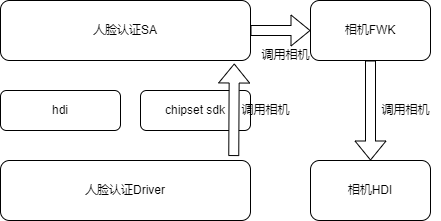

The diagram above was exported from draw.io. Its source (the exported page's mxGraphModel, read from the mxfile embedded in the PNG):
<mxGraphModel dx="1177" dy="675" grid="1" gridSize="10" guides="1" tooltips="1" connect="1" arrows="1" fold="1" page="1" pageScale="1" pageWidth="850" pageHeight="1100" math="0" shadow="0">
  <root>
    <mxCell id="0" />
    <mxCell id="1" parent="0" />
    <mxCell id="rl7gwNKEPBOP9t9CZkP8-1" value="人脸认证SA" style="rounded=1;whiteSpace=wrap;html=1;" vertex="1" parent="1">
      <mxGeometry x="60" y="310" width="250" height="60" as="geometry" />
    </mxCell>
    <mxCell id="rl7gwNKEPBOP9t9CZkP8-2" value="人脸认证Driver" style="rounded=1;whiteSpace=wrap;html=1;" vertex="1" parent="1">
      <mxGeometry x="60" y="470" width="250" height="60" as="geometry" />
    </mxCell>
    <mxCell id="rl7gwNKEPBOP9t9CZkP8-3" value="相机FWK" style="rounded=1;whiteSpace=wrap;html=1;" vertex="1" parent="1">
      <mxGeometry x="370" y="310" width="120" height="60" as="geometry" />
    </mxCell>
    <mxCell id="rl7gwNKEPBOP9t9CZkP8-5" value="相机HDI" style="rounded=1;whiteSpace=wrap;html=1;" vertex="1" parent="1">
      <mxGeometry x="370" y="470" width="120" height="60" as="geometry" />
    </mxCell>
    <mxCell id="rl7gwNKEPBOP9t9CZkP8-7" value="chipset sdk" style="rounded=1;whiteSpace=wrap;html=1;" vertex="1" parent="1">
      <mxGeometry x="200" y="400" width="110" height="40" as="geometry" />
    </mxCell>
    <mxCell id="rl7gwNKEPBOP9t9CZkP8-8" value="hdi" style="rounded=1;whiteSpace=wrap;html=1;" vertex="1" parent="1">
      <mxGeometry x="60" y="400" width="120" height="40" as="geometry" />
    </mxCell>
    <mxCell id="rl7gwNKEPBOP9t9CZkP8-10" value="" style="shape=flexArrow;endArrow=classic;html=1;rounded=0;exitX=1;exitY=0.5;exitDx=0;exitDy=0;entryX=0;entryY=0.5;entryDx=0;entryDy=0;" edge="1" parent="1" source="rl7gwNKEPBOP9t9CZkP8-1" target="rl7gwNKEPBOP9t9CZkP8-3">
      <mxGeometry width="50" height="50" relative="1" as="geometry">
        <mxPoint x="303" y="476" as="sourcePoint" />
        <mxPoint x="304" y="383" as="targetPoint" />
      </mxGeometry>
    </mxCell>
    <mxCell id="rl7gwNKEPBOP9t9CZkP8-9" value="" style="shape=flexArrow;endArrow=classic;html=1;rounded=0;exitX=0.933;exitY=-0.074;exitDx=0;exitDy=0;exitPerimeter=0;entryX=0.935;entryY=1.05;entryDx=0;entryDy=0;entryPerimeter=0;strokeColor=#000000;fillColor=default;" edge="1" parent="1" source="rl7gwNKEPBOP9t9CZkP8-2" target="rl7gwNKEPBOP9t9CZkP8-1">
      <mxGeometry width="50" height="50" relative="1" as="geometry">
        <mxPoint x="250" y="390" as="sourcePoint" />
        <mxPoint x="300" y="340" as="targetPoint" />
      </mxGeometry>
    </mxCell>
    <mxCell id="rl7gwNKEPBOP9t9CZkP8-11" value="" style="shape=flexArrow;endArrow=classic;html=1;rounded=0;exitX=0.5;exitY=1;exitDx=0;exitDy=0;entryX=0.5;entryY=0;entryDx=0;entryDy=0;" edge="1" parent="1" source="rl7gwNKEPBOP9t9CZkP8-3" target="rl7gwNKEPBOP9t9CZkP8-5">
      <mxGeometry width="50" height="50" relative="1" as="geometry">
        <mxPoint x="425" y="430" as="sourcePoint" />
        <mxPoint x="485" y="430" as="targetPoint" />
      </mxGeometry>
    </mxCell>
    <mxCell id="u9qAv1OHv3JVn7NSdL3O-1" value="调用相机" style="text;html=1;align=center;verticalAlign=middle;resizable=0;points=[];autosize=1;strokeColor=none;fillColor=none;" vertex="1" parent="1">
      <mxGeometry x="290" y="405" width="70" height="30" as="geometry" />
    </mxCell>
    <mxCell id="u9qAv1OHv3JVn7NSdL3O-2" value="调用相机" style="text;html=1;align=center;verticalAlign=middle;resizable=0;points=[];autosize=1;strokeColor=none;fillColor=none;" vertex="1" parent="1">
      <mxGeometry x="310" y="350" width="70" height="30" as="geometry" />
    </mxCell>
    <mxCell id="u9qAv1OHv3JVn7NSdL3O-3" value="调用相机" style="text;html=1;align=center;verticalAlign=middle;resizable=0;points=[];autosize=1;strokeColor=none;fillColor=none;" vertex="1" parent="1">
      <mxGeometry x="430" y="405" width="70" height="30" as="geometry" />
    </mxCell>
  </root>
</mxGraphModel>